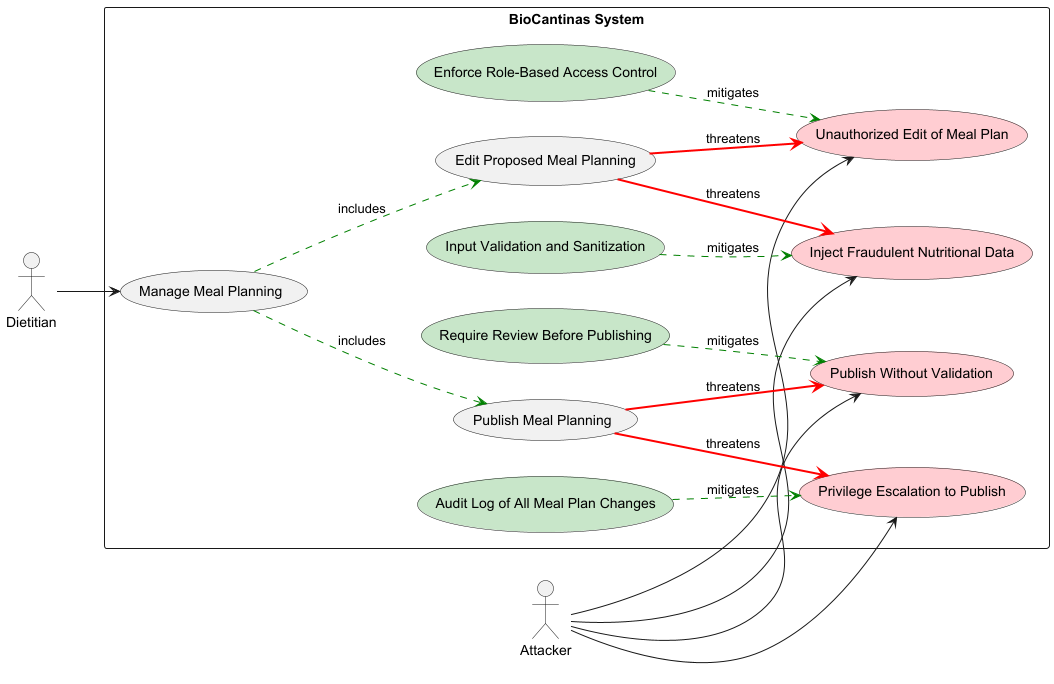

The diagram above was rendered by PlantUML. Its source (embedded in the PNG):
@startuml
left to right direction
skinparam packageStyle rectangle

actor Dietitian
actor Attacker

package "BioCantinas System" {

    usecase "Manage Meal Planning" as ManageMealUC
    usecase "Edit Proposed Meal Planning" as EditMealUC
    usecase "Publish Meal Planning" as PublishMealUC

    usecase "Unauthorized Edit of Meal Plan" as UnauthorizedEditAbuse #FFCDD2
    usecase "Inject Fraudulent Nutritional Data" as InjectionAbuse #FFCDD2
    usecase "Publish Without Validation" as PublishAbuse #FFCDD2
    usecase "Privilege Escalation to Publish" as PrivEscAbuse #FFCDD2

    usecase "Enforce Role-Based Access Control" as RBACMitigate #C8E6C9
    usecase "Input Validation and Sanitization" as InputValidMitigate #C8E6C9
    usecase "Require Review Before Publishing" as ReviewMitigate #C8E6C9
    usecase "Audit Log of All Meal Plan Changes" as AuditMitigate #C8E6C9

    Dietitian --> ManageMealUC

    ManageMealUC .[#green].> EditMealUC : includes
    ManageMealUC .[#green].> PublishMealUC : includes

    Attacker --> UnauthorizedEditAbuse
    Attacker --> InjectionAbuse
    Attacker --> PublishAbuse
    Attacker --> PrivEscAbuse

    EditMealUC -[#red,bold]-> UnauthorizedEditAbuse : threatens
    EditMealUC -[#red,bold]-> InjectionAbuse : threatens
    PublishMealUC -[#red,bold]-> PublishAbuse : threatens
    PublishMealUC -[#red,bold]-> PrivEscAbuse : threatens

    RBACMitigate -[#green,dashed]-> UnauthorizedEditAbuse : mitigates
    InputValidMitigate -[#green,dashed]-> InjectionAbuse : mitigates
    ReviewMitigate -[#green,dashed]-> PublishAbuse : mitigates
    AuditMitigate -[#green,dashed]-> PrivEscAbuse : mitigates
}
@enduml